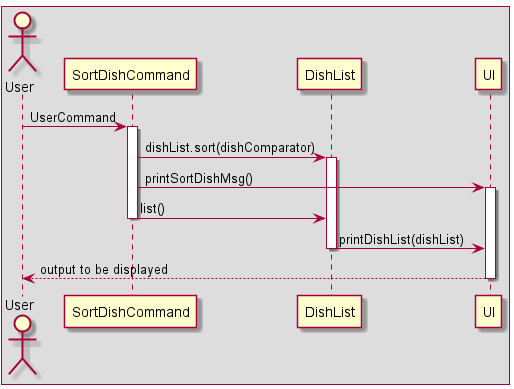

The diagram above was rendered by PlantUML. Its source (embedded in the PNG):
@startuml
'https://plantuml.com/sequence-diagram

box
actor User
User -> SortDishCommand: UserCommand

activate SortDishCommand

SortDishCommand -> DishList: dishList.sort(dishComparator)

activate DishList

SortDishCommand -> UI : printSortDishMsg()

activate UI

SortDishCommand -> DishList: list()
deactivate SortDishCommand

DishList -> UI: printDishList(dishList)
deactivate DishList
User <-- UI: output to be displayed

 deactivate UI






@enduml